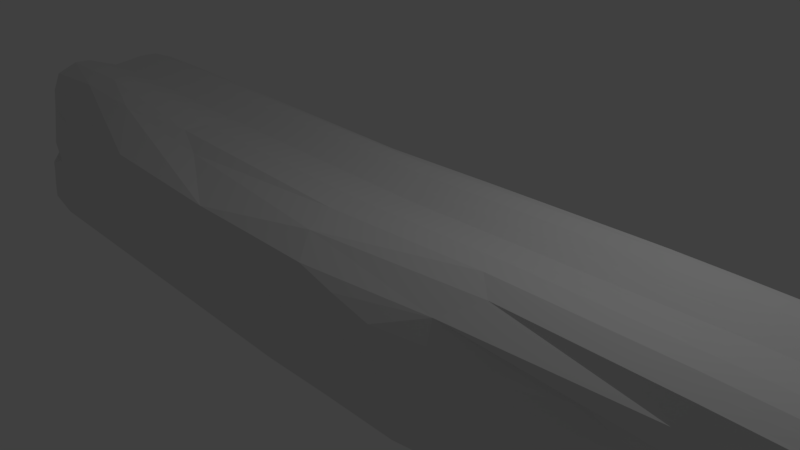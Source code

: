 # Source: piedrota3.blend  (saved by Blender 2.79.0; exported with 4.5.12 LTS)
import bpy
from mathutils import Matrix  # noqa: F401  (used for matrix-valued properties, if any)

bpy.ops.wm.read_factory_settings(use_empty=True)
scene = bpy.context.scene
scene.name = 'Scene'

# ---- collections
col_collection_1 = bpy.data.collections.new('Collection 1'); scene.collection.children.link(col_collection_1)

# ---- materials (node trees are filled in below, after node groups)
mat_material = bpy.data.materials.new('Material')
mat_material.alpha_threshold = 0.0
mat_material.use_transparent_shadow = False
mat_material.roughness = 0.5
mat_material.line_color = (0.0, 0.0, 0.0, 1.0)

# ---- material node trees

# ---- world
world_world = bpy.data.worlds.new('World'); scene.world = world_world
world_world.color = (0.05088, 0.05088, 0.05088)
world_world.use_sun_shadow = False
world_world.sun_shadow_jitter_overblur = 0.0
world_world.cycles.sampling_method = 'MANUAL'

# ---- cameras
cam_camera = bpy.data.cameras.new('Camera')
cam_camera.clip_end = 100.0
cam_camera.lens = 35.0
cam_camera.sensor_width = 32.0
cam_camera.sensor_height = 18.0
cam_camera.ortho_scale = 7.314
cam_camera.dof.focus_distance = 0.0
cam_camera.dof.aperture_fstop = 128.0

# ---- lights
light_lamp = bpy.data.lights.new('Lamp', 'POINT')
light_lamp.transmission_factor = 0.0
light_lamp.cutoff_distance = 30.0
light_lamp.energy = 100.0
light_lamp.shadow_buffer_clip_start = 1.001
light_lamp.shadow_soft_size = 0.1
light_lamp.shadow_maximum_resolution = 0.006
light_lamp.use_absolute_resolution = True

# ---- meshes
me_cube = bpy.data.meshes.new('Cube')
me_cube.from_pydata([(10.16, 1.0, -1.0), (10.16, -1.002, -1.255), (-6.786, -1.0, -1.0), (-6.786, 1.0, -1.0), (10.16, 1.0, 1.0), (10.16, -1.0, 1.0), (-6.768, -0.9077, 1.1), (-6.786, 1.0, 1.0), (10.16, -0.0009844, -1.108), (-2.231, 1.004, -1.026), (10.16, 1.0, -1.137e-13), (1.96, -1.295, -0.9663), (10.15, -1.004, -0.4061), (-6.786, 2.98e-07, -1.0), (-6.786, -1.0, 0.0), (-6.786, 1.0, 0.0), (10.16, -5.364e-07, 1.0), (-0.6242, 1.0, 1.0), (0.596, -1.378, 1.043), (-6.784, 0.008776, 1.009), (-1.948, 1.092, -0.6042), (-6.786, 2.384e-07, 0.0), (2.346, -1.578, 0.06601), (10.16, -0.001869, -0.2056), (0.7539, -1.788e-07, 1.0), (5.96e-08, 1.192e-07, -1.0), (10.21, -0.5024, -1.321), (-5.342, 1.056, -1.056), (10.22, 1.056, 0.5), (-4.226, -1.056, -1.056), (10.22, -1.057, 0.4462), (-6.842, 0.5, -1.056), (-6.839, -1.037, 0.521), (-6.842, 1.056, 0.5), (10.22, -0.5, 1.056), (-5.342, 1.056, 1.056), (-4.192, -1.028, 1.199), (-6.842, 0.5, 1.056), (10.22, 0.5, -1.056), (3.185, 1.056, -1.056), (10.22, 1.056, -0.5), (4.993, -1.056, -1.056), (10.2, -1.061, -0.975), (-6.842, -0.5, -1.056), (-6.842, -1.056, -0.5), (-6.842, 1.056, -0.5), (10.22, 0.5, 1.056), (3.185, 1.056, 1.056), (5.081, -1.056, 1.056), (-6.827, -0.4214, 1.141), (-5.315, 1.104, 4.629e-09), (3.15, 1.104, 1.257e-08), (-0.5558, 1.104, 0.5), (-2.485, 1.177, -0.986), (-6.89, 0.5, 4.629e-09), (-6.89, -0.5, -1.389e-08), (-6.89, 2.867e-07, -0.5), (-6.89, 2.379e-07, 0.5), (-5.619, -1.682, 0.06601), (9.662, -1.104, -0.08626), (2.119, -1.682, -0.434), (1.891, -1.682, 0.566), (10.25, -0.5043, -0.4759), (10.27, 0.5, 1.234e-08), (10.26, -0.002343, -0.7577), (10.27, -7.96e-05, 0.4913), (0.4729, -0.5658, 1.111), (0.5074, 0.5, 1.104), (5.055, -3.653e-07, 1.104), (-5.313, 0.01086, 1.115), (-3.301, 2.148e-07, -1.104), (3.15, 3.289e-08, -1.104), (-0.1861, 0.5, -1.104), (0.1294, -0.5888, -1.093), (2.928, -0.5926, -1.167), (2.955, 0.5402, -1.173), (-3.093, 0.5402, -1.173), (-5.289, 0.5323, 1.173), (5.033, 0.5323, 1.173), (5.033, -0.5323, 1.173), (10.34, 0.5323, 0.5402), (10.34, 0.5323, -0.5402), (10.32, -0.5376, -1.122), (5.006, -1.173, 0.5402), (9.693, -1.174, -0.6432), (-5.556, -1.752, -0.4741), (-6.956, -0.5151, 0.5587), (-6.959, -0.5323, -0.5402), (-6.959, 0.5323, -0.5402), (2.955, 1.173, -0.5402), (2.955, 1.173, 0.5402), (-5.252, 1.173, 0.5402), (-6.318, 1.173, -0.5402), (-6.959, 0.5323, 0.5402), (-3.397, -1.752, 0.6062), (10.34, -0.5328, 0.4855), (-5.271, -0.4347, 1.279), (-3.093, -0.5402, -1.173), (10.21, -0.7583, -1.306), (-6.542, 1.055, -1.055), (10.22, 1.055, 0.756), (-5.692, -1.233, -1.035), (10.22, -1.055, 0.756), (-6.841, 0.756, -1.055), (-6.831, -1.0, 0.8148), (-6.841, 1.055, 0.756), (10.22, -0.756, 1.055), (-6.542, 1.055, 1.055), (-5.575, -0.9328, 1.187), (-6.841, 0.756, 1.055), (10.19, 0.2497, -1.036), (1.109, 1.04, -1.102), (10.19, 1.029, -0.2498), (4.012, -1.029, -1.029), (10.18, -1.033, -0.7294), (-6.815, -0.2498, -1.029), (-6.815, -1.029, -0.2498), (-6.815, 1.029, -0.2498), (10.19, 0.2498, 1.029), (1.097, 1.029, 1.029), (2.909, -1.059, 1.032), (-6.807, -0.2078, 1.074), (-6.546, 1.101, 5.107e-09), (1.187, 1.145, -0.6042), (-0.5982, 1.101, 0.7602), (-2.589, 1.145, -0.854), (-6.887, 0.7602, 5.985e-09), (-6.839, -0.2498, -1.119e-08), (-6.887, 3.071e-07, -0.7602), (-6.839, 2.439e-07, 0.2498), (-6.546, -1.101, -1.203e-08), (4.836, -1.053, -2.219e-09), (2.23, -1.679, -0.6942), (2.236, -1.631, 0.3158), (10.25, -0.7646, -0.4816), (10.22, 0.2493, -0.05141), (10.26, -0.002013, -0.9816), (10.21, -0.0009018, 0.1506), (0.4333, -0.9642, 1.124), (0.6237, 0.2498, 1.053), (9.925, -4.728e-07, 1.101), (-3.033, -9.514e-08, 1.053), (-5.575, 2.679e-07, -1.101), (1.092, 7.695e-08, -1.053), (-1.113, 0.7602, -1.101), (3.984e-08, -0.2498, -1.053), (10.19, -0.2518, -1.248), (-4.226, 1.029, -1.029), (10.19, 1.029, 0.2498), (0.03115, -1.475, -0.978), (10.19, -1.031, 0.02518), (-6.815, 0.2498, -1.029), (-6.815, -1.028, 0.2504), (-6.815, 1.029, 0.2498), (10.19, -0.2498, 1.029), (-3.078, 1.029, 1.029), (-2.224, -1.103, 1.037), (-6.815, 0.2498, 1.029), (10.22, 0.756, -1.055), (5.337, 1.055, -1.055), (10.22, 1.055, -0.756), (6.097, -1.055, -1.055), (10.2, -1.059, -1.167), (-6.841, -0.756, -1.055), (-6.841, -1.055, -0.756), (-6.841, 1.055, -0.756), (10.22, 0.756, 1.055), (5.337, 1.055, 1.055), (9.921, -1.055, 1.055), (-6.822, -0.6564, 1.163), (-4.088, 1.053, 1.354e-09), (5.315, 1.101, 3.114e-10), (-0.9854, 1.053, 0.2498), (-2.632, 1.145, -1.051), (-6.839, 0.2498, 6.104e-09), (-6.887, -0.7602, -2.002e-08), (-6.839, 2.59e-07, -0.2498), (-6.887, 0.001346, 0.7616), (0.2927, -1.631, 0.06601), (9.916, -1.103, -0.2423), (2.236, -1.631, -0.1838), (0.789, -1.679, 0.8262), (10.2, -0.2533, -0.3863), (10.27, 0.7602, -7.18e-09), (10.21, -0.002456, -0.5199), (10.27, -5.168e-07, 0.7602), (0.6228, -0.2515, 1.053), (0.3444, 0.7602, 1.101), (2.883, -2.751e-07, 1.053), (-6.544, 0.01262, 1.115), (-1.14, 1.674e-07, -1.053), (5.315, 4.274e-09, -1.101), (9.615e-08, 0.2498, -1.053), (0.9645, -0.9284, -1.082), (0.9976, -0.5624, -1.136), (5.271, -0.523, -1.165), (3.048, -0.2698, -1.141), (3.228, -0.8376, -1.161), (0.8614, 0.5202, -1.14), (5.271, 0.523, -1.165), (2.903, 0.8096, -1.164), (3.048, 0.2698, -1.141), (-5.526, 0.523, -1.165), (-1.301, 0.5202, -1.14), (-4.608, 0.8096, -1.164), (-3.192, 0.2698, -1.141), (-5.299, 0.2659, 1.14), (-5.2, 0.8057, 1.165), (-2.814, 0.5163, 1.141), (-6.596, 0.5186, 1.164), (5.041, 0.2659, 1.14), (4.026, 0.8057, 1.165), (9.974, 0.5186, 1.164), (2.677, 0.5163, 1.141), (4.948, -0.8057, 1.165), (5.041, -0.2659, 1.14), (9.974, -0.5186, 1.164), (2.677, -0.5163, 1.141), (10.31, 0.2659, 0.5202), (10.33, 0.8057, 0.523), (10.31, 0.5163, 0.2698), (10.33, 0.5186, 0.8096), (10.3, 0.2653, -0.5813), (10.33, 0.8057, -0.523), (10.33, 0.5186, -0.8096), (10.31, 0.5163, -0.2698), (10.31, -0.811, -1.105), (10.29, -0.2702, -0.9986), (10.31, -0.523, -1.287), (10.28, -0.5216, -0.852), (4.166, -1.14, 0.5202), (9.97, -1.165, 0.5153), (9.68, -1.141, 0.2502), (4.949, -1.164, 0.8096), (4.764, -1.14, -0.5202), (9.96, -1.168, -0.8068), (9.681, -1.165, -0.8741), (9.677, -1.142, -0.3853), (-6.592, -1.165, -0.523), (0.004616, -1.719, -0.4542), (-5.45, -1.636, -0.7557), (-5.586, -1.719, -0.2038), (-6.926, -0.262, 0.5244), (-6.947, -0.7835, 0.5471), (-6.927, -0.5162, 0.2699), (-6.941, -0.4706, 0.8614), (-6.926, -0.2659, -0.5202), (-6.951, -0.8057, -0.523), (-6.95, -0.5186, -0.8096), (-6.927, -0.5163, -0.2698), (-6.951, 0.8057, -0.523), (-6.926, 0.2659, -0.5202), (-6.95, 0.5187, -0.8096), (-6.927, 0.5163, -0.2698), (0.9376, 1.214, -1.005), (5.271, 1.165, -0.523), (3.048, 1.141, -0.2698), (2.903, 1.164, -0.8096), (0.8982, 1.176, 0.2864), (5.271, 1.165, 0.523), (2.903, 1.164, 0.8096), (3.048, 1.141, 0.2698), (-6.592, 1.165, 0.523), (-2.797, 1.151, 0.4484), (-5.202, 1.164, 0.8096), (-5.282, 1.141, 0.2698), (-6.592, 1.165, -0.523), (-5.02, 1.14, -0.5202), (-6.302, 1.141, -0.2698), (-6.305, 1.164, -0.8096), (-6.951, 0.8057, 0.523), (-6.926, 0.2659, 0.5202), (-6.927, 0.5163, 0.2698), (-6.95, 0.5186, 0.8096), (-5.639, -1.355, 0.5935), (-0.1074, -1.719, 0.5863), (-4.849, -1.719, 0.3358), (-3.286, -1.635, 0.8634), (10.33, -0.8064, 0.4539), (10.3, -0.2663, 0.4749), (10.3, -0.5186, 0.01318), (10.33, -0.5186, 0.8096), (-5.177, -0.6837, 1.297), (-5.289, -0.2139, 1.197), (-2.818, -0.5237, 1.141), (-6.577, -0.4198, 1.271), (-5.529, -0.5285, -1.165), (-0.8954, -0.5202, -1.14), (-3.192, -0.2698, -1.141), (-3.044, -0.8205, -1.163), (-0.7677, -0.7856, -1.134), (-1.01, -0.2599, -1.098), (-5.549, -0.2613, -1.135), (-6.561, -0.2052, 1.192), (-2.919, -0.2579, 1.098), (-2.829, -0.8593, 1.143), (10.3, -0.2591, 0.7856), (10.26, -0.2598, 0.04724), (10.29, -0.786, -0.01016), (-1.124, -1.712, 0.8516), (0.1429, -1.677, 0.3259), (-5.78, -1.534, 0.3103), (-6.92, 0.2591, 0.7856), (-6.884, 0.2579, 0.2599), (-6.921, 0.7835, 0.2613), (-5.059, 1.134, -0.7856), (-5.06, 1.098, -0.2599), (-6.57, 1.135, -0.2613), (-2.879, 1.136, 0.01399), (-2.812, 1.134, 0.7856), (-6.584, 1.154, 0.8029), (5.292, 1.135, 0.2613), (5.229, 1.154, 0.8029), (0.9302, 1.143, 0.7274), (5.229, 1.154, -0.8029), (5.292, 1.135, -0.2613), (1.064, 1.19, -0.8641), (-6.884, 0.2579, -0.2599), (-6.92, 0.2591, -0.7856), (-6.94, 0.7978, -0.8029), (-6.921, -0.7835, -0.2613), (-6.94, -0.7978, -0.8029), (-6.92, -0.2591, -0.7856), (-6.928, -0.736, 0.8697), (-6.921, -0.7827, 0.2622), (-6.884, -0.2579, 0.2599), (0.1429, -1.677, -0.1939), (0.123, -1.712, -0.7196), (-6.584, -1.154, -0.8029), (9.938, -1.137, -0.5554), (9.954, -1.156, -1.026), (4.8, -1.134, -0.7856), (9.962, -1.154, 0.8029), (9.944, -1.136, 0.1505), (4.801, -1.098, 0.2599), (10.25, -0.2623, -0.7431), (10.28, -0.2627, -1.188), (10.3, -0.802, -1.274), (10.3, 0.7835, -0.2613), (10.32, 0.7978, -0.8029), (10.3, 0.2587, -0.8306), (10.32, 0.7978, 0.8029), (10.3, 0.7835, 0.2613), (10.26, 0.2578, 0.2536), (2.776, -0.2579, 1.098), (9.95, -0.2591, 1.134), (9.968, -0.7978, 1.154), (2.112, 0.7835, 1.135), (5.271, 0.7977, 1.154), (9.95, 0.2591, 1.134), (-6.589, 0.7977, 1.154), (-2.789, 0.7835, 1.135), (-2.919, 0.2579, 1.098), (-1.01, 0.2599, -1.098), (-2.613, 0.787, -1.143), (-5.52, 0.8029, -1.154), (5.292, 0.2613, -1.135), (5.229, 0.8029, -1.154), (0.9224, 0.7869, -1.143), (5.309, -0.8029, -1.154), (5.292, -0.2613, -1.135), (0.969, -0.2599, -1.098), (2.332, -1.082, -1.1), (0.969, 0.2599, -1.098), (-5.549, 0.2613, -1.135), (-6.572, 0.2591, 1.134), (2.776, 0.2579, 1.098), (2.633, -0.8205, 1.139), (10.3, 0.2591, 0.7856), (10.26, 0.2572, -0.3348), (10.28, -0.7888, -0.8435), (2.529, -1.41, 0.8171), (4.801, -1.098, -0.2599), (-6.57, -1.135, -0.2613), (-6.916, -0.2374, 0.809), (-6.884, -0.2579, -0.2599), (-6.921, 0.7835, -0.2613), (0.9644, 1.176, -1.061), (1.045, 1.171, -0.2205), (-6.57, 1.135, 0.2613), (-6.584, 1.154, -0.8029), (-6.94, 0.7978, 0.8029), (-5.489, -1.107, 0.9117), (10.32, -0.7978, 0.8029), (-6.566, -0.6757, 1.286), (-5.528, -0.8919, -1.143), (10.2, 1.041, 0.883), (10.18, 1.01, -0.1257), (10.21, 1.045, 0.3745), (4.261, 1.057, -1.056), (10.22, 1.062, -0.6281), (4.261, 1.06, 1.06), (4.233, 1.105, -2.545e-08), (4.113, 1.172, -0.5315), (3.099, 1.118, -0.1354), (2.93, 1.181, -0.6754), (4.113, 1.172, 0.5315), (3.042, 1.127, 0.9423), (3.002, 1.16, 0.4047), (10.22, 1.062, 0.6281), (10.21, 1.045, -0.3745), (2.169, 1.121, -0.3021), (10.18, 1.01, 0.1257), (7.755, 1.196, 1.197), (7.747, 1.407, 1.07e-07), (3.606, 0.941, 1.127), (1.947, 1.202, -0.7738), (7.754, 1.485, -0.4859), (3.002, 1.16, -0.4046), (3.041, 1.123, -0.9417), (7.754, 1.485, 0.4859), (2.929, 1.177, 0.6752), (3.099, 1.119, 0.1353), (4.17, 1.136, 0.2656), (7.751, 1.438, 0.1895), (5.282, 1.152, 0.3919), (5.304, 1.114, 0.1312), (4.066, 1.163, 0.8072), (7.732, 1.473, 0.866), (5.281, 1.123, 0.9367), (5.25, 1.168, 0.6633), (4.066, 1.152, -0.8039), (7.732, 1.473, -0.866), (5.25, 1.168, -0.6633), (5.281, 1.123, -0.9368), (4.17, 1.144, -0.2647), (7.751, 1.438, -0.1895), (5.304, 1.114, -0.1312), (5.282, 1.152, -0.3919), (2.056, 1.162, -0.5675), (1.126, 1.164, -0.7346), (1.001, 1.207, -0.9344), (5.303, 0.9337, 1.123), (4.648, 0.8022, 1.162), (2.046, 1.158, 0.02499), (1.116, 1.153, -0.4121), (2.107, 1.135, -0.1381), (4.457, 0.9407, 1.127), (2.002, 1.189, -0.6693), (2.112, 1.141, -0.435), (7.753, 1.465, -0.3368), (7.748, 1.421, -0.09545), (4.201, 1.118, -0.1331), (7.746, 1.494, -0.6766), (4.09, 1.171, -0.6689), (7.746, 1.494, 0.6766), (7.748, 1.358, 1.069), (4.162, 1.13, 0.9426), (7.748, 1.421, 0.09545), (7.753, 1.465, 0.3367), (4.142, 1.159, 0.398), (4.201, 1.116, 0.1332), (4.09, 1.176, 0.6696), (4.161, 1.121, -0.9378), (4.142, 1.159, -0.398), (2.291, -1.599, 0.192), (-2.663, -1.67, 0.06605), (2.178, -1.66, -0.3083), (1.34, -1.692, 0.6974), (-2.776, -1.735, -0.4642), (-5.571, -1.738, -0.3386), (-1.752, -1.735, 0.5962), (-5.234, -1.696, 0.2009), (2.174, -1.689, -0.5643), (2.063, -1.659, 0.4405), (1.319, -1.599, 0.06601), (2.291, -1.599, -0.0599), (1.062, -1.697, -0.4444), (-5.602, -1.696, -0.06947), (0.8915, -1.695, 0.5767), (-4.122, -1.73, 0.4796), (-0.1677, -1.692, 0.8379), (-0.6156, -1.725, 0.7202), (-2.353, -1.698, 0.3308), (1.189, -1.648, 0.322), (0.2173, -1.649, 0.1966), (0.01802, -1.702, 0.4556), (-2.721, -1.698, -0.1988), (1.189, -1.651, -0.1894), (0.07392, -1.701, -0.3236), (0.2173, -1.648, -0.06458), (1.176, -1.689, -0.7056), (0.06352, -1.725, -0.5873), (1.119, -1.702, -0.5755), (1.254, -1.619, -0.06268), (1.126, -1.676, -0.3165), (-2.749, -1.719, -0.3311), (1.041, -1.675, 0.4489), (1.254, -1.619, 0.1948), (-2.508, -1.682, 0.198), (0.3622, -1.704, 0.7085), (-2.053, -1.72, 0.4632), (-2.692, -1.683, -0.0662), (7.501, -1.056, 1.056), (5.048, 0.1329, 1.122), (5.015, -0.931, 1.111), (5.037, -0.3991, 1.157), (7.49, -4.191e-07, 1.102), (5.037, 0.3991, 1.157), (7.504, 0.5255, 1.169), (4.99, -0.669, 1.169), (5.048, -0.1329, 1.122), (7.504, -0.5255, 1.169), (9.962, -0.3889, 1.149), (9.938, -0.1295, 1.118), (7.496, -0.2625, 1.137), (9.944, -0.9263, 1.104), (9.971, -0.6582, 1.159), (7.458, -0.8017, 1.159), (9.938, 0.1295, 1.118), (9.962, 0.3889, 1.149), (7.496, 0.2625, 1.137), (7.5, 0.394, 1.153), (7.481, -0.6636, 1.164), (7.493, -0.1312, 1.12), (7.5, -0.394, 1.153), (7.479, -0.9286, 1.107), (7.493, 0.1312, 1.12)], [], [(385, 101, 2, 163), (384, 169, 6, 108), (383, 106, 5, 102), (382, 108, 6, 104), (381, 109, 7, 105), (380, 99, 3, 165), (379, 122, 15, 153), (378, 435, 123, 20, 172), (377, 111, 9, 173), (376, 126, 15, 117), (375, 127, 21, 176), (374, 121, 19, 177), (373, 130, 14, 116), (372, 131, 22, 466, 180), (371, 120, 18, 181), (370, 134, 12, 114), (369, 135, 23, 184), (368, 118, 16, 185), (367, 138, 18, 120), (366, 139, 24, 188), (365, 157, 19, 189), (364, 142, 13, 151), (363, 143, 25, 192), (362, 113, 11, 193), (361, 194, 73, 145), (360, 195, 74, 196), (359, 161, 41, 197), (358, 198, 72, 144), (357, 199, 75, 200), (356, 191, 71, 201), (355, 202, 31, 103), (354, 203, 76, 204), (353, 190, 70, 205), (352, 206, 69, 141), (351, 207, 77, 208), (350, 109, 37, 209), (517, 494, 68, 497), (348, 433, 211, 78, 499, 212), (347, 187, 67, 213), (516, 495, 48, 493), (515, 496, 79, 502), (344, 186, 66, 217), (343, 218, 65, 137), (342, 219, 80, 220), (341, 166, 46, 221), (340, 222, 64, 136), (339, 223, 81, 224), (338, 183, 63, 225), (337, 226, 42, 162), (336, 227, 82, 228), (335, 182, 62, 229), (334, 230, 61, 464, 133), (333, 231, 83, 232), (332, 168, 493, 48, 233), (331, 234, 60, 463, 132), (330, 235, 84, 236), (329, 179, 59, 237), (328, 238, 44, 164), (482, 239, 459), (492, 456, 58, 468), (325, 242, 57, 129), (324, 243, 86, 244), (323, 169, 49, 245), (322, 246, 56, 128), (321, 247, 87, 248), (320, 175, 55, 249), (319, 250, 45, 165), (318, 251, 88, 252), (317, 174, 54, 253), (316, 431, 254, 53, 125), (454, 393, 89, 408), (453, 389, 39, 409), (313, 258, 52, 124), (452, 396, 90, 411), (451, 392, 51, 412), (310, 262, 33, 105), (309, 263, 91, 264), (308, 170, 50, 265), (307, 266, 45, 117), (306, 267, 92, 268), (305, 147, 27, 269), (304, 270, 33, 153), (303, 271, 93, 272), (302, 157, 37, 273), (301, 274, 32, 152), (491, 461, 94, 470), (299, 156, 36, 277), (298, 278, 30, 150), (297, 279, 95, 280), (296, 154, 34, 281), (295, 282, 36, 156), (294, 283, 96, 284), (293, 121, 49, 285), (292, 286, 43, 115), (291, 287, 97, 288), (290, 149, 29, 289), (287, 290, 289, 97), (73, 193, 290, 287), (193, 11, 149, 290), (190, 291, 288, 70), (25, 145, 291, 190), (145, 73, 287, 291), (142, 292, 115, 13), (70, 288, 292, 142), (288, 97, 286, 292), (283, 293, 285, 96), (69, 189, 293, 283), (189, 19, 121, 293), (186, 294, 284, 66), (24, 141, 294, 186), (141, 69, 283, 294), (138, 295, 156, 18), (66, 284, 295, 138), (284, 96, 282, 295), (279, 296, 281, 95), (65, 185, 296, 279), (185, 16, 154, 296), (182, 297, 280, 62), (23, 137, 297, 182), (137, 65, 279, 297), (134, 298, 150, 12), (62, 280, 298, 134), (280, 95, 278, 298), (472, 299, 277, 94, 461), (490, 471, 299, 472), (181, 18, 156, 299, 471), (489, 473, 276, 462), (488, 474, 300, 475), (487, 469, 275, 476), (130, 301, 152, 14), (58, 462, 276, 301, 130), (276, 470, 94, 274, 301), (271, 302, 273, 93), (57, 177, 302, 271), (177, 19, 157, 302), (174, 303, 272, 54), (21, 129, 303, 174), (129, 57, 271, 303), (126, 304, 153, 15), (54, 272, 304, 126), (272, 93, 270, 304), (267, 305, 269, 92), (53, 173, 305, 267), (173, 9, 147, 305), (170, 306, 268, 50), (20, 125, 306, 170), (125, 53, 267, 306), (122, 307, 117, 15), (50, 268, 307, 122), (268, 92, 266, 307), (263, 308, 265, 91), (52, 172, 308, 263), (172, 20, 170, 308), (155, 309, 264, 35), (17, 124, 309, 155), (124, 52, 263, 309), (107, 310, 105, 7), (35, 264, 310, 107), (264, 91, 262, 310), (450, 413, 261, 398), (449, 414, 311, 415), (448, 404, 171, 416), (447, 417, 260, 397), (446, 418, 312, 419), (445, 410, 259, 420), (119, 313, 124, 17), (47, 397, 260, 313, 119), (260, 411, 90, 258, 313), (444, 421, 257, 395), (443, 422, 314, 423), (422, 424, 314), (442, 425, 256, 394), (441, 426, 315, 427), (440, 407, 255, 428), (123, 430, 316, 125, 20), (439, 429, 316, 430), (438, 406, 254, 431), (251, 317, 253, 88), (56, 176, 317, 251), (176, 21, 174, 317), (151, 318, 252, 31), (13, 128, 318, 151), (128, 56, 251, 318), (103, 319, 165, 3), (31, 252, 319, 103), (252, 88, 250, 319), (247, 320, 249, 87), (44, 116, 320, 247), (116, 14, 175, 320), (163, 321, 248, 43), (2, 164, 321, 163), (164, 44, 247, 321), (115, 322, 128, 13), (43, 248, 322, 115), (248, 87, 246, 322), (243, 323, 245, 86), (32, 104, 323, 243), (104, 6, 169, 323), (175, 324, 244, 55), (14, 152, 324, 175), (152, 32, 243, 324), (127, 325, 129, 21), (55, 244, 325, 127), (244, 86, 242, 325), (486, 477, 241, 460), (485, 478, 326, 479), (484, 465, 178, 480), (149, 327, 240, 29), (11, 132, 481, 327, 149), (483, 467, 239, 482), (101, 328, 164, 2), (29, 240, 328, 101), (240, 85, 238, 328), (235, 329, 237, 84), (42, 114, 329, 235), (114, 12, 179, 329), (161, 330, 236, 41), (1, 162, 330, 161), (162, 42, 235, 330), (113, 331, 132, 11), (41, 236, 331, 113), (236, 84, 234, 331), (231, 332, 233, 83), (30, 102, 332, 231), (102, 5, 168, 332), (179, 333, 232, 59), (12, 150, 333, 179), (150, 30, 231, 333), (131, 334, 133, 455, 22), (59, 232, 334, 131), (232, 83, 230, 334), (227, 335, 229, 82), (64, 184, 335, 227), (184, 23, 182, 335), (146, 336, 228, 26), (8, 136, 336, 146), (136, 64, 227, 336), (98, 337, 162, 1), (26, 228, 337, 98), (228, 82, 226, 337), (223, 338, 225, 81), (40, 400, 112, 338, 223), (112, 387, 10, 183, 338), (158, 339, 224, 38), (0, 160, 339, 158), (160, 390, 40, 223, 339), (110, 340, 136, 8), (38, 224, 340, 110), (224, 81, 222, 340), (219, 341, 221, 80), (28, 399, 100, 341, 219), (100, 386, 4, 166, 341), (183, 342, 220, 63), (10, 402, 148, 342, 183), (148, 388, 28, 219, 342), (135, 343, 137, 23), (63, 220, 343, 135), (220, 80, 218, 343), (215, 344, 217, 79, 496), (68, 188, 344, 215, 501), (188, 24, 186, 344), (154, 345, 503, 216, 34), (16, 140, 504, 345, 154), (514, 501, 215, 505), (106, 346, 506, 168, 5), (34, 216, 507, 346, 106), (513, 500, 214, 508), (211, 347, 213, 78), (47, 119, 347, 211, 405), (119, 17, 187, 347), (166, 348, 212, 46), (403, 167, 432), (437, 405, 211, 433), (118, 349, 509, 140, 16), (46, 212, 510, 349, 118), (512, 498, 210, 511), (207, 350, 209, 77), (35, 107, 350, 207), (107, 7, 109, 350), (187, 351, 208, 67), (17, 155, 351, 187), (155, 35, 207, 351), (139, 352, 141, 24), (67, 208, 352, 139), (208, 77, 206, 352), (203, 353, 205, 76), (72, 192, 353, 203), (192, 25, 190, 353), (147, 354, 204, 27), (9, 144, 354, 147), (144, 72, 203, 354), (99, 355, 103, 3), (27, 204, 355, 99), (204, 76, 202, 355), (199, 356, 201, 75), (38, 110, 356, 199), (110, 8, 191, 356), (159, 357, 200, 39, 389), (0, 158, 357, 159), (158, 38, 199, 357), (111, 358, 144, 9), (39, 200, 358, 111), (200, 75, 198, 358), (195, 359, 197, 74), (26, 98, 359, 195), (98, 1, 161, 359), (191, 360, 196, 71), (8, 146, 360, 191), (146, 26, 195, 360), (143, 361, 145, 25), (71, 196, 361, 143), (196, 74, 194, 361), (194, 362, 193, 73), (74, 197, 362, 194), (197, 41, 113, 362), (198, 363, 192, 72), (75, 201, 363, 198), (201, 71, 143, 363), (202, 364, 151, 31), (76, 205, 364, 202), (205, 70, 142, 364), (206, 365, 189, 69), (77, 209, 365, 206), (209, 37, 157, 365), (210, 366, 188, 68, 494), (78, 213, 366, 210, 498), (213, 67, 139, 366), (214, 367, 120, 48, 495), (79, 217, 367, 214, 500), (217, 66, 138, 367), (218, 368, 185, 65), (80, 221, 368, 218), (221, 46, 118, 368), (222, 369, 184, 64), (81, 225, 369, 222), (225, 63, 135, 369), (226, 370, 114, 42), (82, 229, 370, 226), (229, 62, 134, 370), (230, 371, 181, 458, 61), (83, 233, 371, 230), (233, 48, 120, 371), (234, 372, 180, 457, 60), (84, 237, 372, 234), (237, 59, 131, 372), (238, 373, 116, 44), (85, 460, 241, 373, 238), (241, 468, 58, 130, 373), (242, 374, 177, 57), (86, 245, 374, 242), (245, 49, 121, 374), (246, 375, 176, 56), (87, 249, 375, 246), (249, 55, 127, 375), (250, 376, 117, 45), (88, 253, 376, 250), (253, 54, 126, 376), (254, 377, 173, 53), (395, 257, 377, 254, 406), (257, 409, 39, 111, 377), (258, 378, 172, 52), (398, 261, 434), (436, 401, 123, 435), (262, 379, 153, 33), (91, 265, 379, 262), (265, 50, 122, 379), (266, 380, 165, 45), (92, 269, 380, 266), (269, 27, 99, 380), (270, 381, 105, 33), (93, 273, 381, 270), (273, 37, 109, 381), (274, 382, 104, 32), (94, 277, 382, 274), (277, 36, 108, 382), (278, 383, 102, 30), (95, 281, 383, 278), (281, 34, 106, 383), (282, 384, 108, 36), (96, 285, 384, 282), (285, 49, 169, 384), (286, 385, 163, 43), (97, 289, 385, 286), (289, 29, 101, 385), (434, 436, 435, 378), (261, 412, 436, 434), (412, 51, 401, 436), (90, 398, 434, 378, 258), (89, 395, 406), (432, 437, 433, 348), (167, 391, 437, 432), (391, 47, 405, 437), (4, 403, 432, 348, 166), (429, 438, 431, 316), (256, 408, 438, 429), (408, 89, 406, 438), (401, 439, 430, 123), (51, 394, 439, 401), (394, 256, 429, 439), (426, 440, 428, 315), (112, 400, 440, 426), (400, 40, 407, 440), (404, 441, 427, 171), (10, 387, 441, 404), (387, 112, 426, 441), (392, 442, 394, 51), (171, 427, 442, 392), (427, 315, 425, 442), (160, 0, 159, 424, 422), (407, 443, 423, 255), (40, 390, 443, 407), (390, 160, 422, 443), (393, 444, 395, 89), (255, 423, 444, 393), (423, 314, 421, 444), (418, 445, 420, 312), (100, 399, 445, 418), (399, 28, 410, 445), (403, 446, 419, 167), (4, 386, 446, 403), (386, 100, 418, 446), (391, 447, 397, 47), (167, 419, 447, 391), (419, 312, 417, 447), (414, 448, 416, 311), (148, 402, 448, 414), (402, 10, 404, 448), (410, 449, 415, 259), (28, 388, 449, 410), (388, 148, 414, 449), (396, 450, 398, 90), (259, 415, 450, 396), (415, 311, 413, 450), (413, 451, 412, 261), (311, 416, 451, 413), (416, 171, 392, 451), (417, 452, 411, 260), (312, 420, 452, 417), (420, 259, 396, 452), (421, 453, 409, 257), (314, 424, 453, 421), (424, 159, 389, 453), (425, 454, 408, 256), (315, 428, 454, 425), (428, 255, 393, 454), (481, 483, 482, 327), (132, 463, 483, 481), (463, 60, 467, 483), (478, 484, 480, 326), (180, 466, 484, 478), (466, 22, 465, 484), (467, 485, 479, 239), (60, 457, 485, 467), (457, 180, 478, 485), (459, 486, 460, 85), (239, 479, 486, 459), (479, 326, 477, 486), (474, 487, 476, 300), (133, 464, 487, 474), (464, 61, 469, 487), (465, 488, 475, 178), (22, 455, 488, 465), (455, 133, 474, 488), (456, 489, 462, 58), (178, 475, 489, 456), (475, 300, 473, 489), (469, 490, 472, 275), (61, 458, 490, 469), (458, 181, 471, 490), (275, 472, 461), (473, 491, 470, 276), (300, 476, 491, 473), (476, 275, 461, 491), (477, 492, 468, 241), (326, 480, 492, 477), (480, 178, 456, 492), (327, 482, 459, 85, 240), (510, 512, 511, 349), (212, 499, 512, 510), (499, 78, 498, 512), (507, 513, 508, 346), (216, 502, 513, 507), (502, 79, 500, 513), (504, 514, 505, 345), (140, 497, 514, 504), (497, 68, 501, 514), (503, 515, 502, 216), (345, 505, 515, 503), (505, 215, 496, 515), (506, 516, 493, 168), (346, 508, 516, 506), (508, 214, 495, 516), (509, 517, 497, 140), (349, 511, 517, 509), (511, 210, 494, 517)])
me_cube.materials.append(mat_material)
me_cube.use_remesh_preserve_volume = False
me_cube.use_remesh_preserve_attributes = False
me_cube.use_mirror_vertex_groups = False
me_cube.update()

# ---- objects
ob_cube = bpy.data.objects.new('Cube', me_cube)
ob_lamp = bpy.data.objects.new('Lamp', light_lamp)
ob_camera = bpy.data.objects.new('Camera', cam_camera)

# ---- transforms, parenting, visibility, modifiers, constraints
ob_cube.location = (0.0, 0.0, 0.0)
ob_cube.lock_rotations_4d = False
ob_cube.empty_display_type = 'ARROWS'
ob_cube.lineart.crease_threshold = 0.0
ob_lamp.location = (4.076, 1.005, 5.904)
ob_lamp.rotation_euler = (0.6503, 0.05522, 1.866)
ob_lamp.lock_rotations_4d = False
ob_lamp.empty_display_type = 'ARROWS'
ob_lamp.color = (0.0, 0.0, 0.0, 0.0)
ob_lamp.lineart.crease_threshold = 0.0
ob_camera.location = (7.481, -6.508, 5.344)
ob_camera.rotation_euler = (1.109, 0.0, 0.8149)
ob_camera.lock_rotations_4d = False
ob_camera.empty_display_type = 'ARROWS'
ob_camera.color = (0.0, 0.0, 0.0, 0.0)
ob_camera.display_type = 'WIRE'
ob_camera.lineart.crease_threshold = 0.0

# ---- collection membership
col_collection_1.objects.link(ob_cube)
col_collection_1.objects.link(ob_lamp)
col_collection_1.objects.link(ob_camera)

# ---- scene / render settings (as saved in the file)
scene.camera = ob_camera
scene.frame_start = 1; scene.frame_end = 250; scene.frame_set(1)
scene.render.engine = 'BLENDER_EEVEE_NEXT'
scene.render.resolution_percentage = 50
scene.render.dither_intensity = 0.0
scene.cycles.use_denoising = False
scene.cycles.samples = 128
scene.cycles.sampling_pattern = 'TABULATED_SOBOL'
scene.cycles.use_adaptive_sampling = False
scene.cycles.use_light_tree = False
scene.cycles.blur_glossy = 0.0
scene.cycles.sample_clamp_indirect = 0.0
scene.view_settings.view_transform = 'Standard'
bpy.context.view_layer.update()

